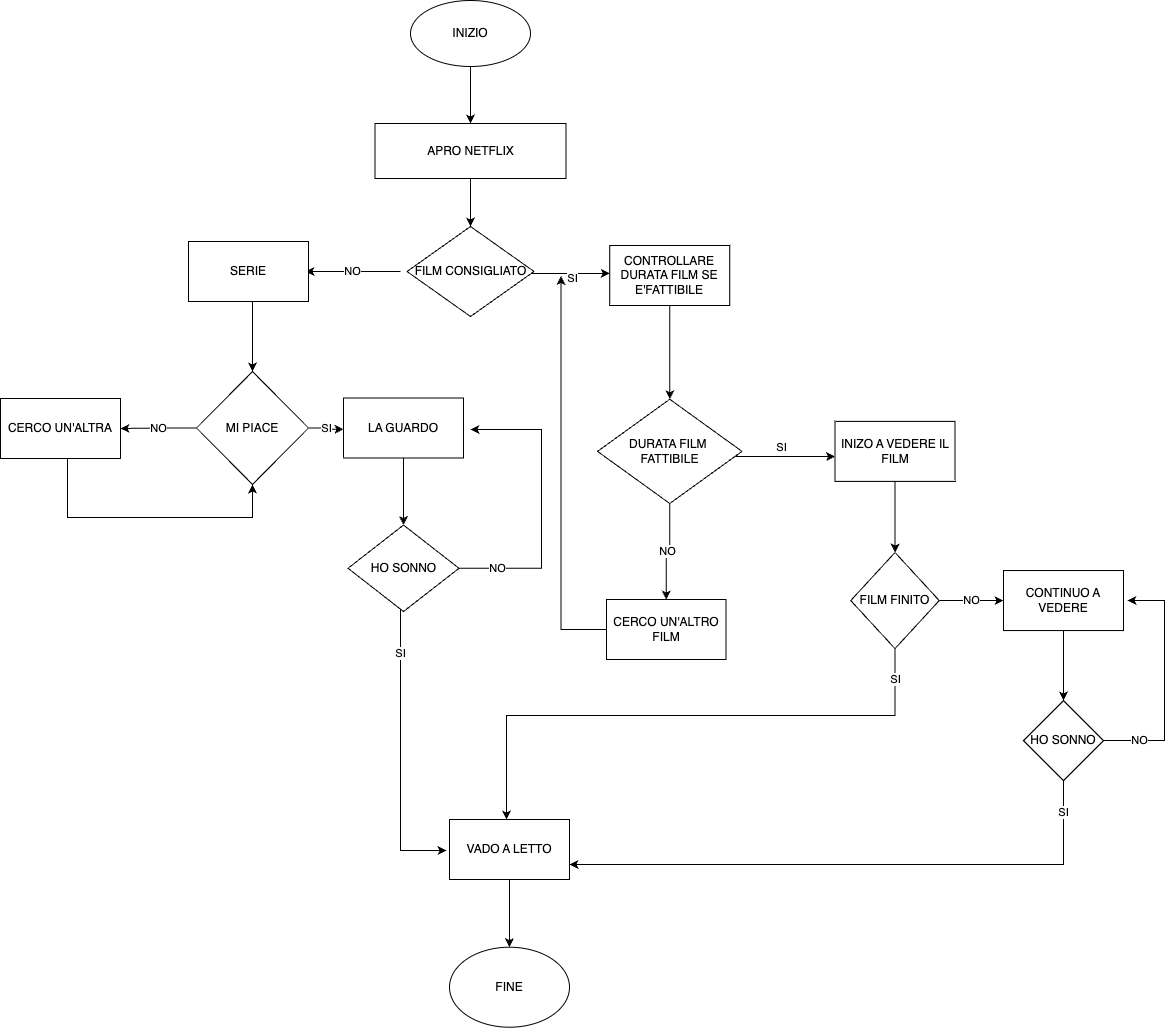

The diagram above was exported from draw.io. Its source (the exported page's mxGraphModel, read from the mxfile embedded in the PNG):
<mxGraphModel dx="1703" dy="509" grid="0" gridSize="10" guides="1" tooltips="1" connect="1" arrows="1" fold="1" page="1" pageScale="1" pageWidth="827" pageHeight="1169" math="0" shadow="0">
  <root>
    <mxCell id="0" />
    <mxCell id="1" parent="0" />
    <mxCell id="ulsIwYDRfaPTm_C2yta6-3" value="" style="edgeStyle=orthogonalEdgeStyle;rounded=0;orthogonalLoop=1;jettySize=auto;html=1;" parent="1" source="ulsIwYDRfaPTm_C2yta6-1" target="ulsIwYDRfaPTm_C2yta6-2" edge="1">
      <mxGeometry relative="1" as="geometry" />
    </mxCell>
    <mxCell id="ulsIwYDRfaPTm_C2yta6-1" value="INIZIO" style="ellipse;whiteSpace=wrap;html=1;direction=west;" parent="1" vertex="1">
      <mxGeometry x="331" y="46" width="120" height="66" as="geometry" />
    </mxCell>
    <mxCell id="ulsIwYDRfaPTm_C2yta6-44" value="" style="edgeStyle=orthogonalEdgeStyle;rounded=0;orthogonalLoop=1;jettySize=auto;html=1;elbow=vertical;" parent="1" source="ulsIwYDRfaPTm_C2yta6-2" target="ulsIwYDRfaPTm_C2yta6-41" edge="1">
      <mxGeometry relative="1" as="geometry" />
    </mxCell>
    <mxCell id="ulsIwYDRfaPTm_C2yta6-2" value="APRO NETFLIX" style="whiteSpace=wrap;html=1;" parent="1" vertex="1">
      <mxGeometry x="295.5" y="169" width="191" height="55" as="geometry" />
    </mxCell>
    <mxCell id="ulsIwYDRfaPTm_C2yta6-13" value="" style="edgeStyle=orthogonalEdgeStyle;rounded=0;orthogonalLoop=1;jettySize=auto;html=1;" parent="1" source="ulsIwYDRfaPTm_C2yta6-6" target="ulsIwYDRfaPTm_C2yta6-12" edge="1">
      <mxGeometry relative="1" as="geometry" />
    </mxCell>
    <mxCell id="ulsIwYDRfaPTm_C2yta6-6" value="CONTROLLARE DURATA FILM SE E'FATTIBILE" style="whiteSpace=wrap;html=1;" parent="1" vertex="1">
      <mxGeometry x="530.25" y="291" width="120" height="60" as="geometry" />
    </mxCell>
    <mxCell id="ulsIwYDRfaPTm_C2yta6-15" value="SI" style="edgeStyle=orthogonalEdgeStyle;rounded=0;orthogonalLoop=1;jettySize=auto;html=1;" parent="1" source="ulsIwYDRfaPTm_C2yta6-12" target="ulsIwYDRfaPTm_C2yta6-14" edge="1">
      <mxGeometry x="-0.0689" y="9" relative="1" as="geometry">
        <Array as="points">
          <mxPoint x="674" y="502" />
          <mxPoint x="674" y="502" />
        </Array>
        <mxPoint as="offset" />
      </mxGeometry>
    </mxCell>
    <mxCell id="ulsIwYDRfaPTm_C2yta6-21" value="NO" style="edgeStyle=orthogonalEdgeStyle;rounded=0;orthogonalLoop=1;jettySize=auto;html=1;" parent="1" source="ulsIwYDRfaPTm_C2yta6-12" target="ulsIwYDRfaPTm_C2yta6-20" edge="1">
      <mxGeometry relative="1" as="geometry" />
    </mxCell>
    <mxCell id="ulsIwYDRfaPTm_C2yta6-12" value="DURATA FILM&amp;nbsp;&lt;br&gt;FATTIBILE" style="rhombus;whiteSpace=wrap;html=1;" parent="1" vertex="1">
      <mxGeometry x="518" y="444.75" width="144.5" height="104.25" as="geometry" />
    </mxCell>
    <mxCell id="zFfGgNEuEO8ssHDsk_hm-4" value="" style="edgeStyle=orthogonalEdgeStyle;rounded=0;orthogonalLoop=1;jettySize=auto;html=1;" parent="1" source="ulsIwYDRfaPTm_C2yta6-14" target="zFfGgNEuEO8ssHDsk_hm-3" edge="1">
      <mxGeometry relative="1" as="geometry" />
    </mxCell>
    <mxCell id="ulsIwYDRfaPTm_C2yta6-14" value="INIZO A VEDERE IL FILM" style="whiteSpace=wrap;html=1;" parent="1" vertex="1">
      <mxGeometry x="755.5" y="466.875" width="120" height="60" as="geometry" />
    </mxCell>
    <mxCell id="ulsIwYDRfaPTm_C2yta6-40" style="edgeStyle=orthogonalEdgeStyle;rounded=0;orthogonalLoop=1;jettySize=auto;html=1;elbow=vertical;" parent="1" source="ulsIwYDRfaPTm_C2yta6-20" edge="1">
      <mxGeometry relative="1" as="geometry">
        <mxPoint x="481.5" y="321.5" as="targetPoint" />
      </mxGeometry>
    </mxCell>
    <mxCell id="ulsIwYDRfaPTm_C2yta6-20" value="CERCO UN'ALTRO FILM" style="whiteSpace=wrap;html=1;" parent="1" vertex="1">
      <mxGeometry x="527" y="645" width="119.5" height="60" as="geometry" />
    </mxCell>
    <mxCell id="zFfGgNEuEO8ssHDsk_hm-2" value="" style="edgeStyle=orthogonalEdgeStyle;rounded=0;orthogonalLoop=1;jettySize=auto;html=1;" parent="1" target="zFfGgNEuEO8ssHDsk_hm-1" edge="1">
      <mxGeometry relative="1" as="geometry">
        <mxPoint x="173" y="347" as="sourcePoint" />
      </mxGeometry>
    </mxCell>
    <mxCell id="ulsIwYDRfaPTm_C2yta6-37" value="SI" style="edgeStyle=elbowEdgeStyle;rounded=0;orthogonalLoop=1;jettySize=auto;elbow=vertical;html=1;" parent="1" target="ulsIwYDRfaPTm_C2yta6-6" edge="1">
      <mxGeometry x="0.0599" y="-5" relative="1" as="geometry">
        <mxPoint x="526" y="339" as="targetPoint" />
        <mxPoint x="451" y="319" as="sourcePoint" />
        <Array as="points">
          <mxPoint x="480" y="319" />
        </Array>
        <mxPoint as="offset" />
      </mxGeometry>
    </mxCell>
    <mxCell id="ulsIwYDRfaPTm_C2yta6-39" value="NO" style="edgeStyle=elbowEdgeStyle;rounded=0;orthogonalLoop=1;jettySize=auto;elbow=vertical;html=1;" parent="1" edge="1">
      <mxGeometry relative="1" as="geometry">
        <mxPoint x="321" y="317" as="sourcePoint" />
        <mxPoint x="226" y="317" as="targetPoint" />
      </mxGeometry>
    </mxCell>
    <mxCell id="ulsIwYDRfaPTm_C2yta6-41" value="FILM CONSIGLIATO" style="rhombus;whiteSpace=wrap;html=1;" parent="1" vertex="1">
      <mxGeometry x="327.5" y="272" width="127" height="90" as="geometry" />
    </mxCell>
    <mxCell id="zFfGgNEuEO8ssHDsk_hm-21" value="SI" style="edgeStyle=elbowEdgeStyle;rounded=0;orthogonalLoop=1;jettySize=auto;html=1;" parent="1" source="zFfGgNEuEO8ssHDsk_hm-1" edge="1">
      <mxGeometry relative="1" as="geometry">
        <mxPoint x="264" y="474.75" as="targetPoint" />
      </mxGeometry>
    </mxCell>
    <mxCell id="zFfGgNEuEO8ssHDsk_hm-23" value="NO" style="edgeStyle=elbowEdgeStyle;rounded=0;orthogonalLoop=1;jettySize=auto;html=1;" parent="1" source="zFfGgNEuEO8ssHDsk_hm-1" target="zFfGgNEuEO8ssHDsk_hm-22" edge="1">
      <mxGeometry relative="1" as="geometry" />
    </mxCell>
    <mxCell id="zFfGgNEuEO8ssHDsk_hm-1" value="MI PIACE" style="rhombus;whiteSpace=wrap;html=1;rounded=0;" parent="1" vertex="1">
      <mxGeometry x="117" y="417" width="112" height="113" as="geometry" />
    </mxCell>
    <mxCell id="zFfGgNEuEO8ssHDsk_hm-6" value="SI" style="edgeStyle=orthogonalEdgeStyle;rounded=0;orthogonalLoop=1;jettySize=auto;html=1;" parent="1" source="zFfGgNEuEO8ssHDsk_hm-3" target="zFfGgNEuEO8ssHDsk_hm-5" edge="1">
      <mxGeometry x="-0.8893" relative="1" as="geometry">
        <Array as="points">
          <mxPoint x="816" y="761" />
          <mxPoint x="427" y="761" />
        </Array>
        <mxPoint as="offset" />
      </mxGeometry>
    </mxCell>
    <mxCell id="zFfGgNEuEO8ssHDsk_hm-8" value="NO" style="edgeStyle=orthogonalEdgeStyle;rounded=0;orthogonalLoop=1;jettySize=auto;html=1;" parent="1" source="zFfGgNEuEO8ssHDsk_hm-3" target="zFfGgNEuEO8ssHDsk_hm-7" edge="1">
      <mxGeometry relative="1" as="geometry" />
    </mxCell>
    <mxCell id="zFfGgNEuEO8ssHDsk_hm-3" value="FILM FINITO" style="rhombus;whiteSpace=wrap;html=1;" parent="1" vertex="1">
      <mxGeometry x="771.25" y="598" width="88.5" height="96.12" as="geometry" />
    </mxCell>
    <mxCell id="zFfGgNEuEO8ssHDsk_hm-36" style="edgeStyle=elbowEdgeStyle;rounded=0;orthogonalLoop=1;jettySize=auto;html=1;" parent="1" source="zFfGgNEuEO8ssHDsk_hm-5" target="zFfGgNEuEO8ssHDsk_hm-37" edge="1">
      <mxGeometry relative="1" as="geometry">
        <mxPoint x="430" y="1032.7058823529412" as="targetPoint" />
      </mxGeometry>
    </mxCell>
    <mxCell id="zFfGgNEuEO8ssHDsk_hm-5" value="VADO A LETTO" style="whiteSpace=wrap;html=1;" parent="1" vertex="1">
      <mxGeometry x="370" y="865" width="120" height="60" as="geometry" />
    </mxCell>
    <mxCell id="zFfGgNEuEO8ssHDsk_hm-13" value="" style="edgeStyle=elbowEdgeStyle;rounded=0;orthogonalLoop=1;jettySize=auto;elbow=vertical;html=1;" parent="1" source="zFfGgNEuEO8ssHDsk_hm-7" target="zFfGgNEuEO8ssHDsk_hm-12" edge="1">
      <mxGeometry relative="1" as="geometry" />
    </mxCell>
    <mxCell id="zFfGgNEuEO8ssHDsk_hm-7" value="CONTINUO A VEDERE" style="whiteSpace=wrap;html=1;" parent="1" vertex="1">
      <mxGeometry x="924" y="616.06" width="120" height="60" as="geometry" />
    </mxCell>
    <mxCell id="zFfGgNEuEO8ssHDsk_hm-16" value="SI" style="edgeStyle=elbowEdgeStyle;rounded=0;orthogonalLoop=1;jettySize=auto;elbow=vertical;html=1;exitX=0.5;exitY=1;exitDx=0;exitDy=0;entryX=1;entryY=0.75;entryDx=0;entryDy=0;" parent="1" source="zFfGgNEuEO8ssHDsk_hm-12" target="zFfGgNEuEO8ssHDsk_hm-5" edge="1">
      <mxGeometry x="-0.8895" relative="1" as="geometry">
        <mxPoint x="559" y="925.5" as="targetPoint" />
        <Array as="points">
          <mxPoint x="708" y="910" />
          <mxPoint x="626" y="900" />
          <mxPoint x="736" y="905" />
          <mxPoint x="776" y="918" />
        </Array>
        <mxPoint as="offset" />
      </mxGeometry>
    </mxCell>
    <mxCell id="zFfGgNEuEO8ssHDsk_hm-19" value="NO" style="edgeStyle=elbowEdgeStyle;rounded=0;orthogonalLoop=1;jettySize=auto;html=1;" parent="1" source="zFfGgNEuEO8ssHDsk_hm-12" edge="1">
      <mxGeometry x="-0.696" relative="1" as="geometry">
        <mxPoint x="1048" y="646" as="targetPoint" />
        <Array as="points">
          <mxPoint x="1085" y="648" />
          <mxPoint x="1137" y="680" />
        </Array>
        <mxPoint as="offset" />
      </mxGeometry>
    </mxCell>
    <mxCell id="zFfGgNEuEO8ssHDsk_hm-12" value="HO SONNO" style="rhombus;whiteSpace=wrap;html=1;" parent="1" vertex="1">
      <mxGeometry x="944" y="746.06" width="80" height="80" as="geometry" />
    </mxCell>
    <mxCell id="zFfGgNEuEO8ssHDsk_hm-25" value="" style="edgeStyle=elbowEdgeStyle;rounded=0;orthogonalLoop=1;jettySize=auto;html=1;entryX=0.5;entryY=1;entryDx=0;entryDy=0;" parent="1" source="zFfGgNEuEO8ssHDsk_hm-22" target="zFfGgNEuEO8ssHDsk_hm-1" edge="1">
      <mxGeometry relative="1" as="geometry">
        <mxPoint x="168" y="587" as="targetPoint" />
        <Array as="points">
          <mxPoint x="-12" y="563" />
          <mxPoint x="1" y="545" />
          <mxPoint x="-16" y="531" />
        </Array>
      </mxGeometry>
    </mxCell>
    <mxCell id="zFfGgNEuEO8ssHDsk_hm-22" value="CERCO UN'ALTRA" style="whiteSpace=wrap;html=1;rounded=0;" parent="1" vertex="1">
      <mxGeometry x="-79" y="444" width="120" height="60" as="geometry" />
    </mxCell>
    <mxCell id="zFfGgNEuEO8ssHDsk_hm-27" value="SERIE" style="rounded=0;whiteSpace=wrap;html=1;" parent="1" vertex="1">
      <mxGeometry x="109" y="287" width="120" height="60" as="geometry" />
    </mxCell>
    <mxCell id="zFfGgNEuEO8ssHDsk_hm-30" value="" style="edgeStyle=elbowEdgeStyle;rounded=0;orthogonalLoop=1;jettySize=auto;elbow=vertical;html=1;" parent="1" source="zFfGgNEuEO8ssHDsk_hm-28" target="zFfGgNEuEO8ssHDsk_hm-29" edge="1">
      <mxGeometry relative="1" as="geometry" />
    </mxCell>
    <mxCell id="zFfGgNEuEO8ssHDsk_hm-28" value="LA GUARDO" style="rounded=0;whiteSpace=wrap;html=1;" parent="1" vertex="1">
      <mxGeometry x="264" y="443.5" width="120" height="60" as="geometry" />
    </mxCell>
    <mxCell id="zFfGgNEuEO8ssHDsk_hm-31" value="SI" style="edgeStyle=elbowEdgeStyle;rounded=0;orthogonalLoop=1;jettySize=auto;elbow=vertical;html=1;" parent="1" source="zFfGgNEuEO8ssHDsk_hm-29" edge="1">
      <mxGeometry x="-0.6914" relative="1" as="geometry">
        <mxPoint x="367" y="896" as="targetPoint" />
        <Array as="points">
          <mxPoint x="321" y="896" />
          <mxPoint x="340" y="892" />
          <mxPoint x="316" y="903" />
          <mxPoint x="291" y="782" />
          <mxPoint x="272" y="899" />
          <mxPoint x="324" y="714" />
          <mxPoint x="367" y="903" />
        </Array>
        <mxPoint as="offset" />
      </mxGeometry>
    </mxCell>
    <mxCell id="zFfGgNEuEO8ssHDsk_hm-35" value="NO" style="edgeStyle=elbowEdgeStyle;rounded=0;orthogonalLoop=1;jettySize=auto;html=1;exitX=1;exitY=0.5;exitDx=0;exitDy=0;" parent="1" source="zFfGgNEuEO8ssHDsk_hm-29" edge="1">
      <mxGeometry x="-0.7366" relative="1" as="geometry">
        <mxPoint x="391" y="475" as="targetPoint" />
        <Array as="points">
          <mxPoint x="462" y="546" />
        </Array>
        <mxPoint as="offset" />
      </mxGeometry>
    </mxCell>
    <mxCell id="zFfGgNEuEO8ssHDsk_hm-29" value="HO SONNO" style="rhombus;whiteSpace=wrap;html=1;rounded=0;" parent="1" vertex="1">
      <mxGeometry x="268.5" y="570.56" width="111" height="86.44" as="geometry" />
    </mxCell>
    <mxCell id="zFfGgNEuEO8ssHDsk_hm-37" value="FINE" style="ellipse;whiteSpace=wrap;html=1;" parent="1" vertex="1">
      <mxGeometry x="370" y="992.7058823529412" width="120" height="80" as="geometry" />
    </mxCell>
  </root>
</mxGraphModel>